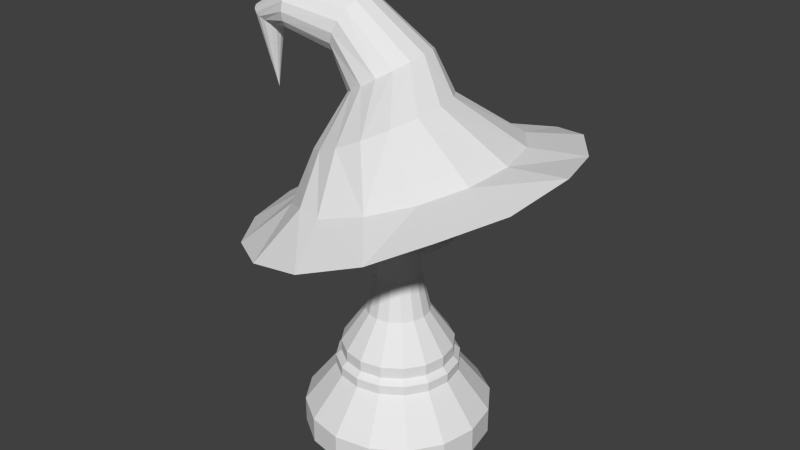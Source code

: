 # Source: wizard.blend  (saved by Blender 2.76.0; exported with 4.5.12 LTS)
import bpy
from mathutils import Matrix  # noqa: F401  (used for matrix-valued properties, if any)

bpy.ops.wm.read_factory_settings(use_empty=True)
scene = bpy.context.scene
scene.name = 'Scene'

# ---- collections
col_collection_1 = bpy.data.collections.new('Collection 1'); scene.collection.children.link(col_collection_1)

# ---- world
world_world = bpy.data.worlds.new('World'); scene.world = world_world
world_world.color = (0.05088, 0.05088, 0.05088)
world_world.use_sun_shadow = False
world_world.sun_shadow_jitter_overblur = 0.0
world_world.cycles.sampling_method = 'MANUAL'
world_world.cycles.sample_map_resolution = 256

# ---- meshes
me_cube_001 = bpy.data.meshes.new('Cube.001')
me_cube_001.from_pydata([(0.2772, -0.1148, 0.5), (0.2772, -0.1148, 0.44), (0.3049, -0.1263, 0.41), (0.3049, -0.1263, 0.36), (0.4619, -0.1913, 0.14), (0.4619, -0.1913, 0.0), (0.1571, -0.06506, 0.69), (0.1109, -0.04592, 0.9), (0.1016, -0.0421, 1.05), (0.2033, -0.08419, 1.11), (0.194, -0.08036, 1.14), (0.2956, -0.1225, 1.16), (0.2956, -0.1225, 1.18), (0.1571, -0.06506, 1.22), (0.02917, -0.01208, 1.243), (0.2121, -0.2121, 0.5), (0.2121, -0.2121, 0.44), (0.2333, -0.2333, 0.41), (0.2333, -0.2333, 0.36), (0.3536, -0.3536, 0.14), (0.3536, -0.3536, 0.0), (0.1202, -0.1202, 0.69), (0.08485, -0.08485, 0.9), (0.07778, -0.07778, 1.05), (0.1556, -0.1556, 1.11), (0.1485, -0.1485, 1.14), (0.2263, -0.2263, 1.16), (0.2263, -0.2263, 1.18), (0.1202, -0.1202, 1.22), (0.02232, -0.02232, 1.243), (0.1148, -0.2772, 0.5), (0.1148, -0.2772, 0.44), (0.1263, -0.3049, 0.41), (0.1263, -0.3049, 0.36), (0.1913, -0.4619, 0.14), (0.1913, -0.4619, 0.0), (0.06506, -0.1571, 0.69), (0.04592, -0.1109, 0.9), (0.0421, -0.1016, 1.05), (0.08419, -0.2033, 1.11), (0.08036, -0.194, 1.14), (0.1225, -0.2956, 1.16), (0.1225, -0.2956, 1.18), (0.06506, -0.1571, 1.22), (0.01208, -0.02917, 1.243), (-2.98e-08, -0.3, 0.5), (-2.98e-08, -0.3, 0.44), (-5.96e-08, -0.33, 0.41), (-5.96e-08, -0.33, 0.36), (-7.451e-08, -0.5, 0.14), (-7.451e-08, -0.5, 0.0), (-7.451e-09, -0.17, 0.69), (-7.451e-09, -0.12, 0.9), (-1.118e-08, -0.11, 1.05), (-3.725e-08, -0.22, 1.11), (-3.725e-08, -0.21, 1.14), (-2.98e-08, -0.32, 1.16), (-2.98e-08, -0.32, 1.18), (-2.608e-08, -0.17, 1.22), (8.336e-10, -0.03157, 1.243), (-0.1148, -0.2772, 0.5), (-0.1148, -0.2772, 0.44), (-0.1263, -0.3049, 0.41), (-0.1263, -0.3049, 0.36), (-0.1913, -0.4619, 0.14), (-0.1913, -0.4619, 0.0), (-0.06506, -0.1571, 0.69), (-0.04592, -0.1109, 0.9), (-0.0421, -0.1016, 1.05), (-0.08419, -0.2033, 1.11), (-0.08036, -0.194, 1.14), (-0.1225, -0.2956, 1.16), (-0.1225, -0.2956, 1.18), (-0.06506, -0.1571, 1.22), (-0.01208, -0.02917, 1.243), (-0.2121, -0.2121, 0.5), (-0.2121, -0.2121, 0.44), (-0.2333, -0.2333, 0.41), (-0.2333, -0.2333, 0.36), (-0.3536, -0.3536, 0.14), (-0.3536, -0.3536, 0.0), (-0.1202, -0.1202, 0.69), (-0.08485, -0.08485, 0.9), (-0.07778, -0.07778, 1.05), (-0.1556, -0.1556, 1.11), (-0.1485, -0.1485, 1.14), (-0.2263, -0.2263, 1.16), (-0.2263, -0.2263, 1.18), (-0.1202, -0.1202, 1.22), (-0.02232, -0.02232, 1.243), (-0.2772, -0.1148, 0.5), (-0.2772, -0.1148, 0.44), (-0.3049, -0.1263, 0.41), (-0.3049, -0.1263, 0.36), (-0.4619, -0.1913, 0.14), (-0.4619, -0.1913, 0.0), (-0.1571, -0.06506, 0.69), (-0.1109, -0.04592, 0.9), (-0.1016, -0.0421, 1.05), (-0.2033, -0.08419, 1.11), (-0.194, -0.08036, 1.14), (-0.2956, -0.1225, 1.16), (-0.2956, -0.1225, 1.18), (-0.1571, -0.06506, 1.22), (-0.02917, -0.01208, 1.243), (-0.3, 5.96e-08, 0.5), (-0.3, 5.96e-08, 0.44), (-0.33, 1.118e-07, 0.41), (-0.33, 1.118e-07, 0.36), (-0.5, 1.788e-07, 0.14), (-0.5, 1.788e-07, 0.0), (-0.17, 2.608e-08, 0.69), (-0.12, 2.235e-08, 0.9), (-0.11, 3.353e-08, 1.05), (-0.22, 7.451e-08, 1.11), (-0.21, 5.96e-08, 1.14), (-0.32, 6.706e-08, 1.16), (-0.32, 6.706e-08, 1.18), (-0.17, 4.843e-08, 1.22), (-0.03157, 2.368e-09, 1.243), (-0.2772, 0.1148, 0.5), (-0.2772, 0.1148, 0.44), (-0.3049, 0.1263, 0.41), (-0.3049, 0.1263, 0.36), (-0.4619, 0.1913, 0.14), (-0.4619, 0.1913, 0.0), (-0.1571, 0.06506, 0.69), (-0.1109, 0.04592, 0.9), (-0.1016, 0.0421, 1.05), (-0.2033, 0.08419, 1.11), (-0.194, 0.08036, 1.14), (-0.2956, 0.1225, 1.16), (-0.2956, 0.1225, 1.18), (-0.1571, 0.06506, 1.22), (-0.02917, 0.01208, 1.243), (-0.2121, 0.2121, 0.5), (-0.2121, 0.2121, 0.44), (-0.2333, 0.2333, 0.41), (-0.2333, 0.2333, 0.36), (-0.3536, 0.3536, 0.14), (-0.3536, 0.3536, 0.0), (-0.1202, 0.1202, 0.69), (-0.08485, 0.08485, 0.9), (-0.07778, 0.07778, 1.05), (-0.1556, 0.1556, 1.11), (-0.1485, 0.1485, 1.14), (-0.2263, 0.2263, 1.16), (-0.2263, 0.2263, 1.18), (-0.1202, 0.1202, 1.22), (-0.02232, 0.02232, 1.243), (-0.1148, 0.2772, 0.5), (-0.1148, 0.2772, 0.44), (-0.1263, 0.3049, 0.41), (-0.1263, 0.3049, 0.36), (-0.1913, 0.4619, 0.14), (-0.1913, 0.4619, 0.0), (-0.06506, 0.1571, 0.69), (-0.04592, 0.1109, 0.9), (-0.0421, 0.1016, 1.05), (-0.08419, 0.2033, 1.11), (-0.08036, 0.194, 1.14), (-0.1225, 0.2956, 1.16), (-0.1225, 0.2956, 1.18), (-0.06506, 0.1571, 1.22), (-0.01208, 0.02917, 1.243), (0.0, 0.0, 0.0), (8.196e-08, 0.3, 0.5), (8.196e-08, 0.3, 0.44), (1.565e-07, 0.33, 0.41), (1.565e-07, 0.33, 0.36), (2.533e-07, 0.5, 0.14), (2.533e-07, 0.5, 0.0), (4.843e-08, 0.17, 0.69), (3.725e-08, 0.12, 0.9), (5.215e-08, 0.11, 1.05), (9.686e-08, 0.22, 1.11), (8.941e-08, 0.21, 1.14), (9.686e-08, 0.32, 1.16), (9.686e-08, 0.32, 1.18), (5.96e-08, 0.17, 1.22), (1.096e-08, 0.03157, 1.243), (0.1148, 0.2772, 0.5), (0.1148, 0.2772, 0.44), (0.1263, 0.3049, 0.41), (0.1263, 0.3049, 0.36), (0.1913, 0.4619, 0.14), (0.1913, 0.4619, 0.0), (0.06506, 0.1571, 0.69), (0.04592, 0.1109, 0.9), (0.0421, 0.1016, 1.05), (0.08419, 0.2033, 1.11), (0.08036, 0.194, 1.14), (0.1225, 0.2956, 1.16), (0.1225, 0.2956, 1.18), (0.06506, 0.1571, 1.22), (0.01208, 0.02917, 1.243), (0.2121, 0.2121, 0.5), (0.2121, 0.2121, 0.44), (0.2333, 0.2333, 0.41), (0.2333, 0.2333, 0.36), (0.3536, 0.3536, 0.14), (0.3536, 0.3536, 0.0), (0.1202, 0.1202, 0.69), (0.08485, 0.08485, 0.9), (0.07778, 0.07778, 1.05), (0.1556, 0.1556, 1.11), (0.1485, 0.1485, 1.14), (0.2263, 0.2263, 1.16), (0.2263, 0.2263, 1.18), (0.1202, 0.1202, 1.22), (0.02232, 0.02232, 1.243), (0.2772, 0.1148, 0.5), (0.2772, 0.1148, 0.44), (0.3049, 0.1263, 0.41), (0.3049, 0.1263, 0.36), (0.4619, 0.1913, 0.14), (0.4619, 0.1913, 0.0), (0.1571, 0.06506, 0.69), (0.1109, 0.04592, 0.9), (0.1016, 0.0421, 1.05), (0.2033, 0.08419, 1.11), (0.194, 0.08036, 1.14), (0.2956, 0.1225, 1.16), (0.2956, 0.1225, 1.18), (0.1571, 0.06506, 1.22), (0.02917, 0.01208, 1.243), (0.3, -1.118e-07, 0.5), (0.3, -1.118e-07, 0.44), (0.33, -2.161e-07, 0.41), (0.33, -2.161e-07, 0.36), (0.5, -3.129e-07, 0.14), (0.5, -3.129e-07, 0.0), (0.17, -5.96e-08, 0.69), (0.12, -5.588e-08, 0.9), (0.11, -7.451e-08, 1.05), (0.22, -1.341e-07, 1.11), (0.21, -1.043e-07, 1.14), (0.32, -1.267e-07, 1.16), (0.32, -1.267e-07, 1.18), (0.17, -8.196e-08, 1.22), (0.03157, -3.297e-08, 1.243), (0.06364, -0.06364, 1.23), (0.08315, -0.03444, 1.23), (0.03444, -0.08315, 1.23), (-7.451e-09, -0.09, 1.23), (-0.03444, -0.08315, 1.23), (-0.06364, -0.06364, 1.23), (-0.08315, -0.03444, 1.23), (-0.09, 2.235e-08, 1.23), (-0.08315, 0.03444, 1.23), (-0.06364, 0.06364, 1.23), (-0.03444, 0.08315, 1.23), (3.353e-08, 0.09, 1.23), (0.03444, 0.08315, 1.23), (0.06364, 0.06364, 1.23), (0.08315, 0.03444, 1.23), (0.09, -4.098e-08, 1.23), (0.004756, -0.00197, 1.394), (2.598e-09, -9.517e-09, 1.394), (0.00197, 0.004756, 1.394), (0.00364, 0.00364, 1.394), (3.53e-09, 0.005148, 1.394), (-0.00197, -0.004756, 1.394), (-0.00364, -0.00364, 1.394), (0.00364, -0.00364, 1.394), (0.004756, 0.00197, 1.394), (1.879e-09, -0.005148, 1.394), (0.005148, -1.351e-08, 1.394), (-0.005148, -7.746e-09, 1.394), (-0.004756, 0.00197, 1.394), (-0.004756, -0.00197, 1.394), (-0.00197, 0.004756, 1.394), (-0.00364, 0.00364, 1.394), (0.00197, -0.004756, 1.394)], [], [(165, 231, 5), (8, 9, 24, 23), (7, 8, 23, 22), (227, 226, 0, 1), (4, 3, 18, 19), (6, 7, 22, 21), (5, 4, 19, 20), (1, 0, 15, 16), (0, 6, 21, 15), (2, 1, 16, 17), (10, 11, 26, 25), (11, 12, 27, 26), (9, 10, 25, 24), (12, 13, 28, 27), (3, 2, 17, 18), (13, 242, 241, 28), (15, 21, 36, 30), (17, 16, 31, 32), (25, 26, 41, 40), (26, 27, 42, 41), (24, 25, 40, 39), (27, 28, 43, 42), (18, 17, 32, 33), (28, 241, 243, 43), (23, 24, 39, 38), (22, 23, 38, 37), (19, 18, 33, 34), (21, 22, 37, 36), (20, 19, 34, 35), (16, 15, 30, 31), (42, 43, 58, 57), (33, 32, 47, 48), (43, 243, 244, 58), (38, 39, 54, 53), (37, 38, 53, 52), (34, 33, 48, 49), (36, 37, 52, 51), (35, 34, 49, 50), (31, 30, 45, 46), (30, 36, 51, 45), (32, 31, 46, 47), (40, 41, 56, 55), (41, 42, 57, 56), (39, 40, 55, 54), (51, 52, 67, 66), (50, 49, 64, 65), (46, 45, 60, 61), (45, 51, 66, 60), (47, 46, 61, 62), (55, 56, 71, 70), (56, 57, 72, 71), (54, 55, 70, 69), (57, 58, 73, 72), (48, 47, 62, 63), (58, 244, 245, 73), (53, 54, 69, 68), (52, 53, 68, 67), (49, 48, 63, 64), (70, 71, 86, 85), (71, 72, 87, 86), (69, 70, 85, 84), (72, 73, 88, 87), (63, 62, 77, 78), (73, 245, 246, 88), (68, 69, 84, 83), (67, 68, 83, 82), (64, 63, 78, 79), (66, 67, 82, 81), (65, 64, 79, 80), (61, 60, 75, 76), (60, 66, 81, 75), (62, 61, 76, 77), (83, 84, 99, 98), (82, 83, 98, 97), (79, 78, 93, 94), (81, 82, 97, 96), (80, 79, 94, 95), (76, 75, 90, 91), (75, 81, 96, 90), (77, 76, 91, 92), (85, 86, 101, 100), (86, 87, 102, 101), (84, 85, 100, 99), (87, 88, 103, 102), (78, 77, 92, 93), (88, 246, 247, 103), (90, 96, 111, 105), (92, 91, 106, 107), (100, 101, 116, 115), (101, 102, 117, 116), (99, 100, 115, 114), (102, 103, 118, 117), (93, 92, 107, 108), (103, 247, 248, 118), (98, 99, 114, 113), (97, 98, 113, 112), (94, 93, 108, 109), (96, 97, 112, 111), (95, 94, 109, 110), (91, 90, 105, 106), (117, 118, 133, 132), (108, 107, 122, 123), (118, 248, 249, 133), (113, 114, 129, 128), (112, 113, 128, 127), (109, 108, 123, 124), (111, 112, 127, 126), (110, 109, 124, 125), (106, 105, 120, 121), (105, 111, 126, 120), (107, 106, 121, 122), (115, 116, 131, 130), (116, 117, 132, 131), (114, 115, 130, 129), (125, 124, 139, 140), (121, 120, 135, 136), (120, 126, 141, 135), (122, 121, 136, 137), (130, 131, 146, 145), (131, 132, 147, 146), (129, 130, 145, 144), (132, 133, 148, 147), (123, 122, 137, 138), (133, 249, 250, 148), (128, 129, 144, 143), (127, 128, 143, 142), (124, 123, 138, 139), (126, 127, 142, 141), (146, 147, 162, 161), (144, 145, 160, 159), (147, 148, 163, 162), (138, 137, 152, 153), (148, 250, 251, 163), (143, 144, 159, 158), (142, 143, 158, 157), (139, 138, 153, 154), (141, 142, 157, 156), (140, 139, 154, 155), (136, 135, 150, 151), (135, 141, 156, 150), (137, 136, 151, 152), (145, 146, 161, 160), (157, 158, 174, 173), (154, 153, 169, 170), (156, 157, 173, 172), (226, 232, 6, 0), (155, 154, 170, 171), (151, 150, 166, 167), (150, 156, 172, 166), (152, 151, 167, 168), (160, 161, 177, 176), (161, 162, 178, 177), (159, 160, 176, 175), (162, 163, 179, 178), (153, 152, 168, 169), (163, 251, 252, 179), (158, 159, 175, 174), (168, 167, 182, 183), (176, 177, 192, 191), (177, 178, 193, 192), (175, 176, 191, 190), (178, 179, 194, 193), (169, 168, 183, 184), (179, 252, 253, 194), (174, 175, 190, 189), (173, 174, 189, 188), (170, 169, 184, 185), (172, 173, 188, 187), (171, 170, 185, 186), (167, 166, 181, 182), (166, 172, 187, 181), (184, 183, 198, 199), (194, 253, 254, 209), (189, 190, 205, 204), (188, 189, 204, 203), (185, 184, 199, 200), (187, 188, 203, 202), (186, 185, 200, 201), (182, 181, 196, 197), (181, 187, 202, 196), (183, 182, 197, 198), (191, 192, 207, 206), (192, 193, 208, 207), (190, 191, 206, 205), (193, 194, 209, 208), (201, 200, 215, 216), (197, 196, 211, 212), (196, 202, 217, 211), (198, 197, 212, 213), (206, 207, 222, 221), (207, 208, 223, 222), (205, 206, 221, 220), (208, 209, 224, 223), (199, 198, 213, 214), (209, 254, 255, 224), (204, 205, 220, 219), (203, 204, 219, 218), (200, 199, 214, 215), (202, 203, 218, 217), (222, 223, 238, 237), (220, 221, 236, 235), (223, 224, 239, 238), (214, 213, 228, 229), (224, 255, 256, 239), (219, 220, 235, 234), (218, 219, 234, 233), (215, 214, 229, 230), (217, 218, 233, 232), (216, 215, 230, 231), (212, 211, 226, 227), (211, 217, 232, 226), (213, 212, 227, 228), (221, 222, 237, 236), (228, 227, 1, 2), (231, 230, 4, 5), (236, 237, 11, 10), (237, 238, 12, 11), (235, 236, 10, 9), (238, 239, 13, 12), (229, 228, 2, 3), (239, 256, 242, 13), (234, 235, 9, 8), (233, 234, 8, 7), (230, 229, 3, 4), (232, 233, 7, 6), (165, 5, 20), (165, 20, 35), (165, 35, 50), (165, 50, 65), (165, 65, 80), (165, 80, 95), (165, 95, 110), (165, 110, 125), (165, 125, 140), (165, 140, 155), (165, 155, 171), (165, 171, 186), (165, 186, 201), (165, 201, 216), (165, 216, 231), (59, 44, 273, 266), (164, 149, 272, 271), (44, 29, 264, 273), (149, 134, 269, 272), (14, 240, 267, 257), (29, 14, 257, 264), (134, 119, 268, 269), (240, 225, 265, 267), (119, 104, 270, 268), (225, 210, 260, 265), (104, 89, 263, 270), (210, 195, 259, 260), (89, 74, 262, 263), (195, 180, 261, 259), (74, 59, 266, 262), (180, 164, 271, 261), (14, 29, 241, 242), (29, 44, 243, 241), (44, 59, 244, 243), (59, 74, 245, 244), (74, 89, 246, 245), (89, 104, 247, 246), (104, 119, 248, 247), (119, 134, 249, 248), (134, 149, 250, 249), (149, 164, 251, 250), (164, 180, 252, 251), (180, 195, 253, 252), (195, 210, 254, 253), (210, 225, 255, 254), (225, 240, 256, 255), (240, 14, 242, 256), (260, 259, 258), (259, 261, 258), (263, 262, 258), (264, 257, 258), (265, 260, 258), (262, 266, 258), (267, 265, 258), (269, 268, 258), (268, 270, 258), (261, 271, 258), (257, 267, 258), (271, 272, 258), (266, 273, 258), (273, 264, 258), (272, 269, 258), (270, 263, 258)])
me_cube_001.use_remesh_preserve_volume = False
me_cube_001.use_remesh_preserve_attributes = False
me_cube_001.use_mirror_vertex_groups = False
me_cube_001.update()
me_sphere_005 = bpy.data.meshes.new('Sphere.005')
me_sphere_005.from_pydata([(-0.7742, 0.01058, 1.113), (-0.7243, 0.3493, 1.151), (-0.5523, 0.64, 1.219), (-0.2843, 0.8386, 1.305), (0.03884, 0.9147, 1.397), (0.3644, 0.8543, 1.518), (0.6273, 0.6688, 1.603), (0.8248, 0.3883, 1.635), (0.9258, 0.05183, 1.67), (0.8548, -0.2854, 1.593), (0.6828, -0.5762, 1.526), (0.4504, -0.7715, 1.414), (0.1173, -0.8459, 1.288), (-0.2118, -0.788, 1.204), (-0.4968, -0.6049, 1.142), (-0.6943, -0.3245, 1.11), (-0.4948, 0.0117, 1.296), (-0.4623, 0.2528, 1.332), (-0.3484, 0.4585, 1.404), (-0.1703, 0.5974, 1.501), (-0.02457, 0.6511, 1.516), (0.2104, 0.6098, 1.575), (0.4139, 0.4791, 1.62), (0.5548, 0.2789, 1.643), (0.6119, 0.03966, 1.64), (0.5763, -0.2021, 1.613), (0.4535, -0.4097, 1.565), (0.2621, -0.5514, 1.503), (0.03145, -0.6058, 1.438), (-0.1186, -0.5638, 1.429), (-0.3087, -0.4302, 1.349), (-0.4408, -0.2282, 1.302), (-0.4251, -0.0008322, 1.548), (-0.4058, 0.1403, 1.568), (-0.3383, 0.2607, 1.609), (-0.233, 0.3422, 1.663), (-0.1057, 0.3723, 1.723), (0.02402, 0.3464, 1.78), (0.1365, 0.2686, 1.824), (0.2146, 0.1505, 1.85), (0.2464, 0.01023, 1.852), (0.2271, -0.1309, 1.832), (0.1597, -0.2513, 1.792), (0.05429, -0.3328, 1.737), (-0.07295, -0.3629, 1.677), (-0.2027, -0.337, 1.621), (-0.3152, -0.2592, 1.577), (-0.3933, -0.1411, 1.551), (-0.3998, 0.178, 1.76), (-0.3882, 0.2697, 1.775), (-0.347, 0.3476, 1.807), (-0.2825, 0.3999, 1.85), (-0.2045, 0.4187, 1.898), (-0.1249, 0.4011, 1.944), (-0.05571, 0.3498, 1.98), (-0.007602, 0.2726, 2.002), (0.01216, 0.1812, 2.006), (0.0005545, 0.08957, 1.991), (-0.04064, 0.01165, 1.959), (-0.1052, -0.04069, 1.916), (-0.1832, -0.05949, 1.868), (-0.2628, -0.04189, 1.822), (-0.332, 0.009432, 1.786), (-0.3801, 0.08666, 1.764), (-0.485, 0.164, 1.925), (-0.4823, 0.2317, 1.942), (-0.4686, 0.288, 1.981), (-0.4459, 0.3244, 2.036), (-0.4177, 0.3354, 2.098), (-0.3883, 0.3193, 2.159), (-0.3622, 0.2785, 2.21), (-0.3433, 0.2193, 2.241), (-0.3345, 0.1506, 2.249), (-0.3372, 0.08297, 2.233), (-0.3509, 0.02663, 2.194), (-0.3736, -0.00981, 2.139), (-0.4018, -0.02081, 2.076), (-0.4312, -0.004695, 2.015), (-0.4573, 0.03609, 1.965), (-0.4762, 0.09532, 1.933), (-0.6973, 0.05765, 2.019), (-0.6986, 0.108, 2.033), (-0.6979, 0.1496, 2.064), (-0.6953, 0.176, 2.109), (-0.6911, 0.1832, 2.16), (-0.6861, 0.1701, 2.211), (-0.6808, 0.1387, 2.252), (-0.6763, 0.09382, 2.278), (-0.6731, 0.04226, 2.285), (-0.6718, -0.008135, 2.272), (-0.6725, -0.04968, 2.24), (-0.6751, -0.07606, 2.195), (-0.6792, -0.08326, 2.144), (-0.6843, -0.07017, 2.094), (-0.6895, -0.0388, 2.052), (-0.6941, 0.006088, 2.026), (-0.8174, 0.05117, 2.037), (-0.8242, 0.08196, 2.042), (-0.8408, 0.1072, 2.053), (-0.8648, 0.123, 2.067), (-0.8923, 0.1271, 2.082), (-0.9194, 0.1187, 2.097), (-0.9417, 0.09922, 2.109), (-0.956, 0.07154, 2.116), (-0.96, 0.0399, 2.117), (-0.9532, 0.009117, 2.112), (-0.9366, -0.01612, 2.101), (-0.9126, -0.03197, 2.088), (-0.8851, -0.03603, 2.072), (-0.8581, -0.02766, 2.057), (-0.8357, -0.008151, 2.045), (-0.8214, 0.01953, 2.038), (-0.8756, 0.07117, 1.673)], [], [(14, 15, 13), (1, 15, 0), (2, 3, 1), (4, 5, 3), (6, 7, 5), (8, 9, 7), (12, 13, 11), (10, 11, 9), (7, 9, 5), (3, 5, 1), (15, 1, 13), (11, 13, 9), (13, 1, 9), (9, 1, 5), (0, 16, 17, 1), (13, 29, 30, 14), (8, 24, 25, 9), (2, 1, 17, 18), (10, 9, 25, 26), (3, 2, 18, 19), (11, 10, 26, 27), (3, 19, 20, 4), (11, 27, 28, 12), (4, 20, 21, 5), (14, 30, 31, 15), (12, 28, 29, 13), (5, 21, 22, 6), (6, 22, 23, 7), (15, 31, 16, 0), (7, 23, 24, 8), (26, 25, 41, 42), (19, 18, 34, 35), (27, 26, 42, 43), (19, 35, 36, 20), (27, 43, 44, 28), (20, 36, 37, 21), (28, 44, 45, 29), (21, 37, 38, 22), (29, 45, 46, 30), (22, 38, 39, 23), (30, 46, 47, 31), (23, 39, 40, 24), (16, 32, 33, 17), (31, 47, 32, 16), (24, 40, 41, 25), (18, 17, 33, 34), (46, 62, 63, 47), (39, 55, 56, 40), (32, 48, 49, 33), (47, 63, 48, 32), (40, 56, 57, 41), (34, 33, 49, 50), (42, 41, 57, 58), (35, 34, 50, 51), (43, 42, 58, 59), (35, 51, 52, 36), (43, 59, 60, 44), (36, 52, 53, 37), (44, 60, 61, 45), (37, 53, 54, 38), (45, 61, 62, 46), (38, 54, 55, 39), (52, 68, 69, 53), (60, 76, 77, 61), (53, 69, 70, 54), (61, 77, 78, 62), (54, 70, 71, 55), (62, 78, 79, 63), (55, 71, 72, 56), (48, 64, 65, 49), (63, 79, 64, 48), (56, 72, 73, 57), (50, 49, 65, 66), (58, 57, 73, 74), (51, 50, 66, 67), (59, 58, 74, 75), (51, 67, 68, 52), (59, 75, 76, 60), (74, 73, 89, 90), (67, 66, 82, 83), (75, 74, 90, 91), (67, 83, 84, 68), (75, 91, 92, 76), (68, 84, 85, 69), (76, 92, 93, 77), (69, 85, 86, 70), (77, 93, 94, 78), (70, 86, 87, 71), (78, 94, 95, 79), (71, 87, 88, 72), (64, 80, 81, 65), (79, 95, 80, 64), (72, 88, 89, 73), (66, 65, 81, 82), (94, 110, 111, 95), (87, 103, 104, 88), (80, 96, 97, 81), (95, 111, 96, 80), (88, 104, 105, 89), (82, 81, 97, 98), (90, 89, 105, 106), (83, 82, 98, 99), (91, 90, 106, 107), (83, 99, 100, 84), (91, 107, 108, 92), (84, 100, 101, 85), (92, 108, 109, 93), (85, 101, 102, 86), (93, 109, 110, 94), (86, 102, 103, 87), (100, 112, 101), (108, 112, 109), (101, 112, 102), (109, 112, 110), (102, 112, 103), (110, 112, 111), (103, 112, 104), (96, 112, 97), (111, 112, 96), (104, 112, 105), (98, 97, 112), (106, 105, 112), (99, 98, 112), (107, 106, 112), (99, 112, 100), (107, 112, 108)])
me_sphere_005.use_remesh_preserve_volume = False
me_sphere_005.use_remesh_preserve_attributes = False
me_sphere_005.use_mirror_vertex_groups = False
me_sphere_005.update()

# ---- objects
ob_pawn_base_001 = bpy.data.objects.new('Pawn_Base.001', me_cube_001)
ob_hat = bpy.data.objects.new('Hat', me_sphere_005)

# ---- transforms, parenting, visibility, modifiers, constraints
ob_pawn_base_001.location = (0.0, 0.0, 0.0)
ob_pawn_base_001.lineart.crease_threshold = 0.0
ob_hat.location = (0.0, 0.0, 0.0)
ob_hat.lineart.crease_threshold = 0.0

# ---- collection membership
col_collection_1.objects.link(ob_pawn_base_001)
col_collection_1.objects.link(ob_hat)

# ---- scene / render settings (as saved in the file)
scene.frame_start = 1; scene.frame_end = 250; scene.frame_set(1)
scene.render.engine = 'BLENDER_EEVEE_NEXT'
scene.render.resolution_percentage = 50
scene.render.dither_intensity = 0.0
scene.cycles.use_denoising = False
scene.cycles.samples = 10
scene.cycles.sampling_pattern = 'TABULATED_SOBOL'
scene.cycles.light_sampling_threshold = 0.0
scene.cycles.use_adaptive_sampling = False
scene.cycles.use_light_tree = False
scene.cycles.blur_glossy = 0.0
scene.cycles.pixel_filter_type = 'GAUSSIAN'
scene.cycles.sample_clamp_indirect = 0.0
scene.view_settings.view_transform = 'Standard'
bpy.context.view_layer.update()

# ---- added for rendering (the .blend has no active camera and no usable light): camera, sun
cam_auto = bpy.data.cameras.new('AutoCamera')
cam_auto.lens = 50.0
cam_auto.sensor_width = 36.0
cam_auto.clip_end = 1000.0
ob_auto_camera = bpy.data.objects.new('AutoCamera', cam_auto)
scene.collection.objects.link(ob_auto_camera)
ob_auto_camera.location = (3.17146, -3.79194, 3.69333)
ob_auto_camera.rotation_euler = (1.09748, -7.21219e-08, 0.694738)
scene.camera = ob_auto_camera
light_auto_sun = bpy.data.lights.new('AutoSun', 'SUN')
light_auto_sun.energy = 3.0
light_auto_sun.angle = 0.0523599
ob_auto_sun = bpy.data.objects.new('AutoSun', light_auto_sun)
scene.collection.objects.link(ob_auto_sun)
ob_auto_sun.rotation_euler = (0.872665, 0.174533, 0.523599)
bpy.context.view_layer.update()
